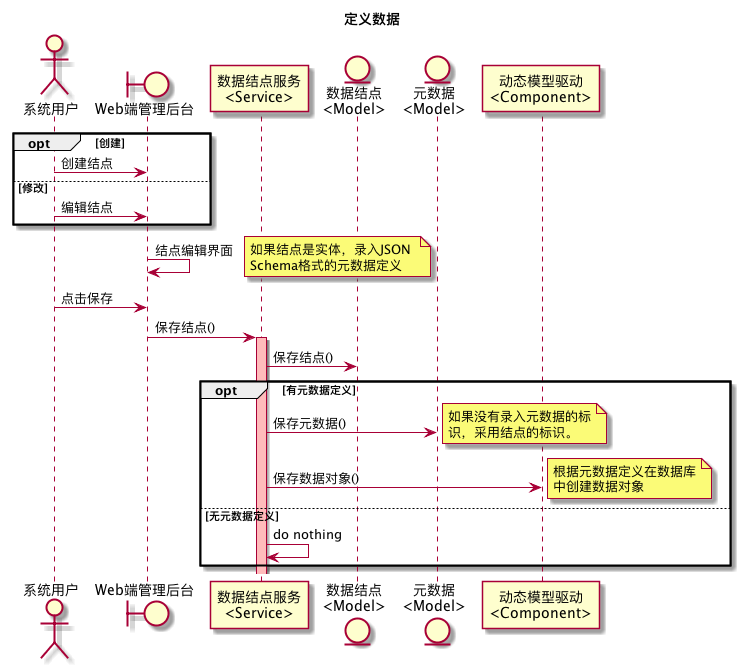

The diagram above was rendered by PlantUML. Its source (embedded in the PNG):
@startuml 定义数据

title 定义数据

actor 系统用户 as sysuser
boundary Web端管理后台 as frontend
participant "数据结点服务\n<Service>" as dataNodeService
entity "数据结点\n<Model>" as dataNodeModel
entity "元数据\n<Model>" as dataSchemaModel
participant "动态模型驱动\n<Component>" as dynamicModelComponent

opt 创建
    sysuser -> frontend: 创建结点
else 修改
    sysuser -> frontend: 编辑结点
end

frontend -> frontend: 结点编辑界面
note right 
如果结点是实体，录入JSON 
Schema格式的元数据定义
end note
sysuser -> frontend: 点击保存
frontend -> dataNodeService: 保存结点()
activate dataNodeService #FFBBBB

dataNodeService -> dataNodeModel: 保存结点()

opt 有元数据定义

dataNodeService -> dataSchemaModel: 保存元数据()
note right
如果没有录入元数据的标
识，采用结点的标识。
end note

dataNodeService -> dynamicModelComponent: 保存数据对象()
note right
根据元数据定义在数据库
中创建数据对象
end note

else 无元数据定义

dataNodeService -> dataNodeService: do nothing
end

@enduml